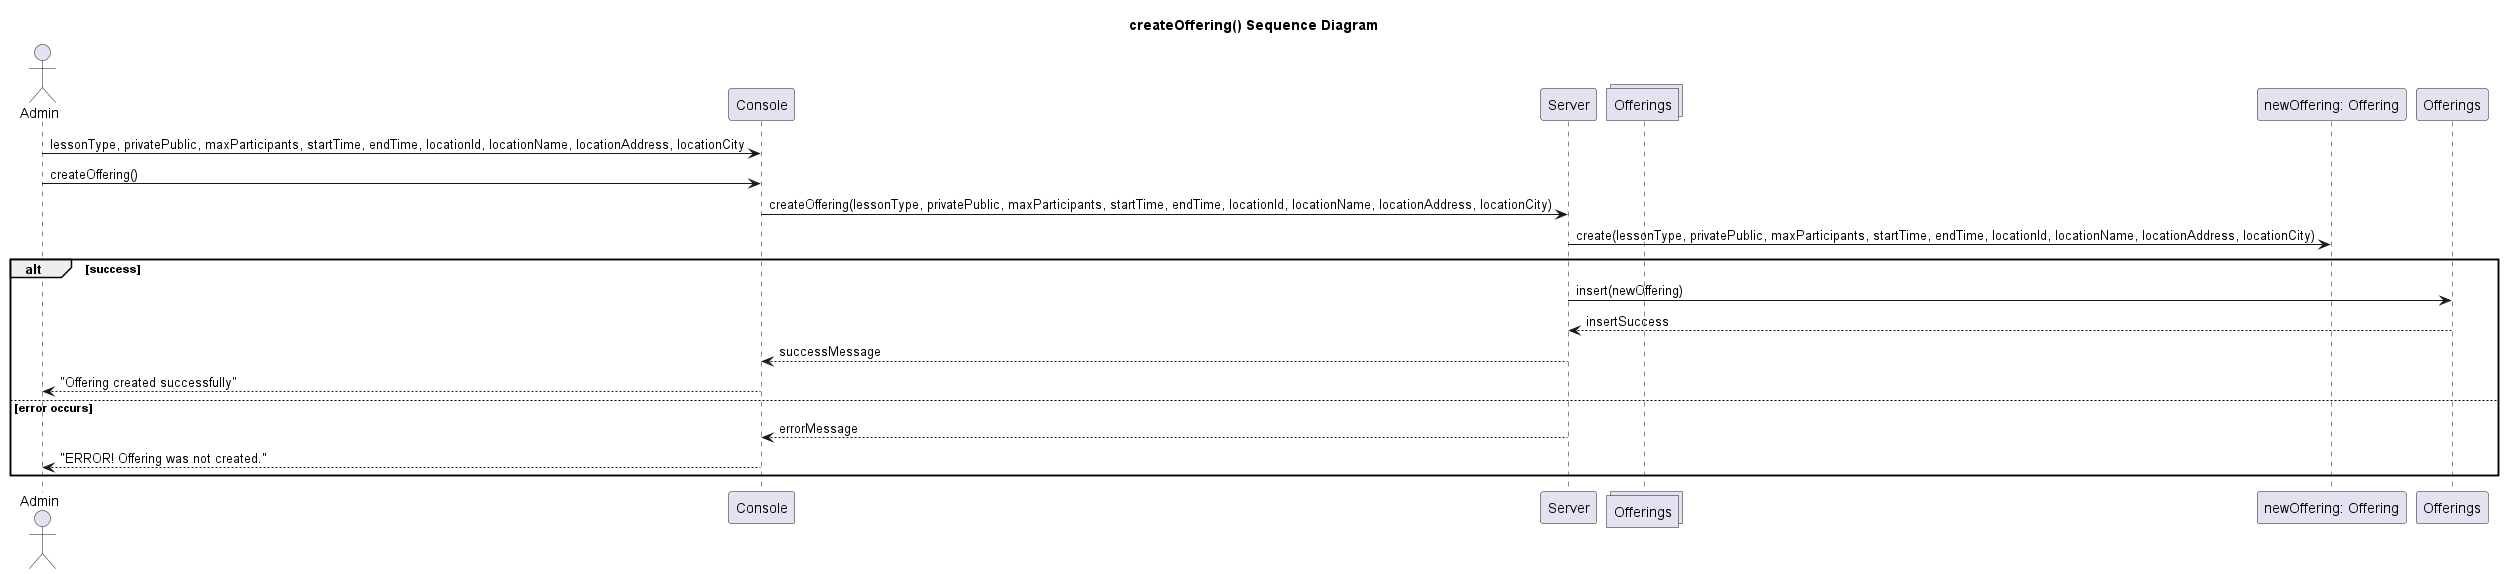

The diagram above was rendered by PlantUML. Its source (embedded in the PNG):
@startuml createOffering

title createOffering() Sequence Diagram

Actor UserPerson as "Admin"
participant Console as Console
participant Server as "Server"
collections Offerings as OfferingsCatalog
participant Offering as "newOffering: Offering"

UserPerson -> Console: lessonType, privatePublic, maxParticipants, startTime, endTime, locationId, locationName, locationAddress, locationCity
UserPerson -> Console: createOffering()

Console -> Server: createOffering(lessonType, privatePublic, maxParticipants, startTime, endTime, locationId, locationName, locationAddress, locationCity)
Server -> Offering: create(lessonType, privatePublic, maxParticipants, startTime, endTime, locationId, locationName, locationAddress, locationCity)

  alt success
    Server -> Offerings: insert(newOffering)
    Offerings --> Server: insertSuccess
    Server --> Console: successMessage
    Console --> UserPerson: "Offering created successfully"
  else error occurs
    Server --> Console: errorMessage
    Console --> UserPerson: "ERROR! Offering was not created."
 
end

@enduml